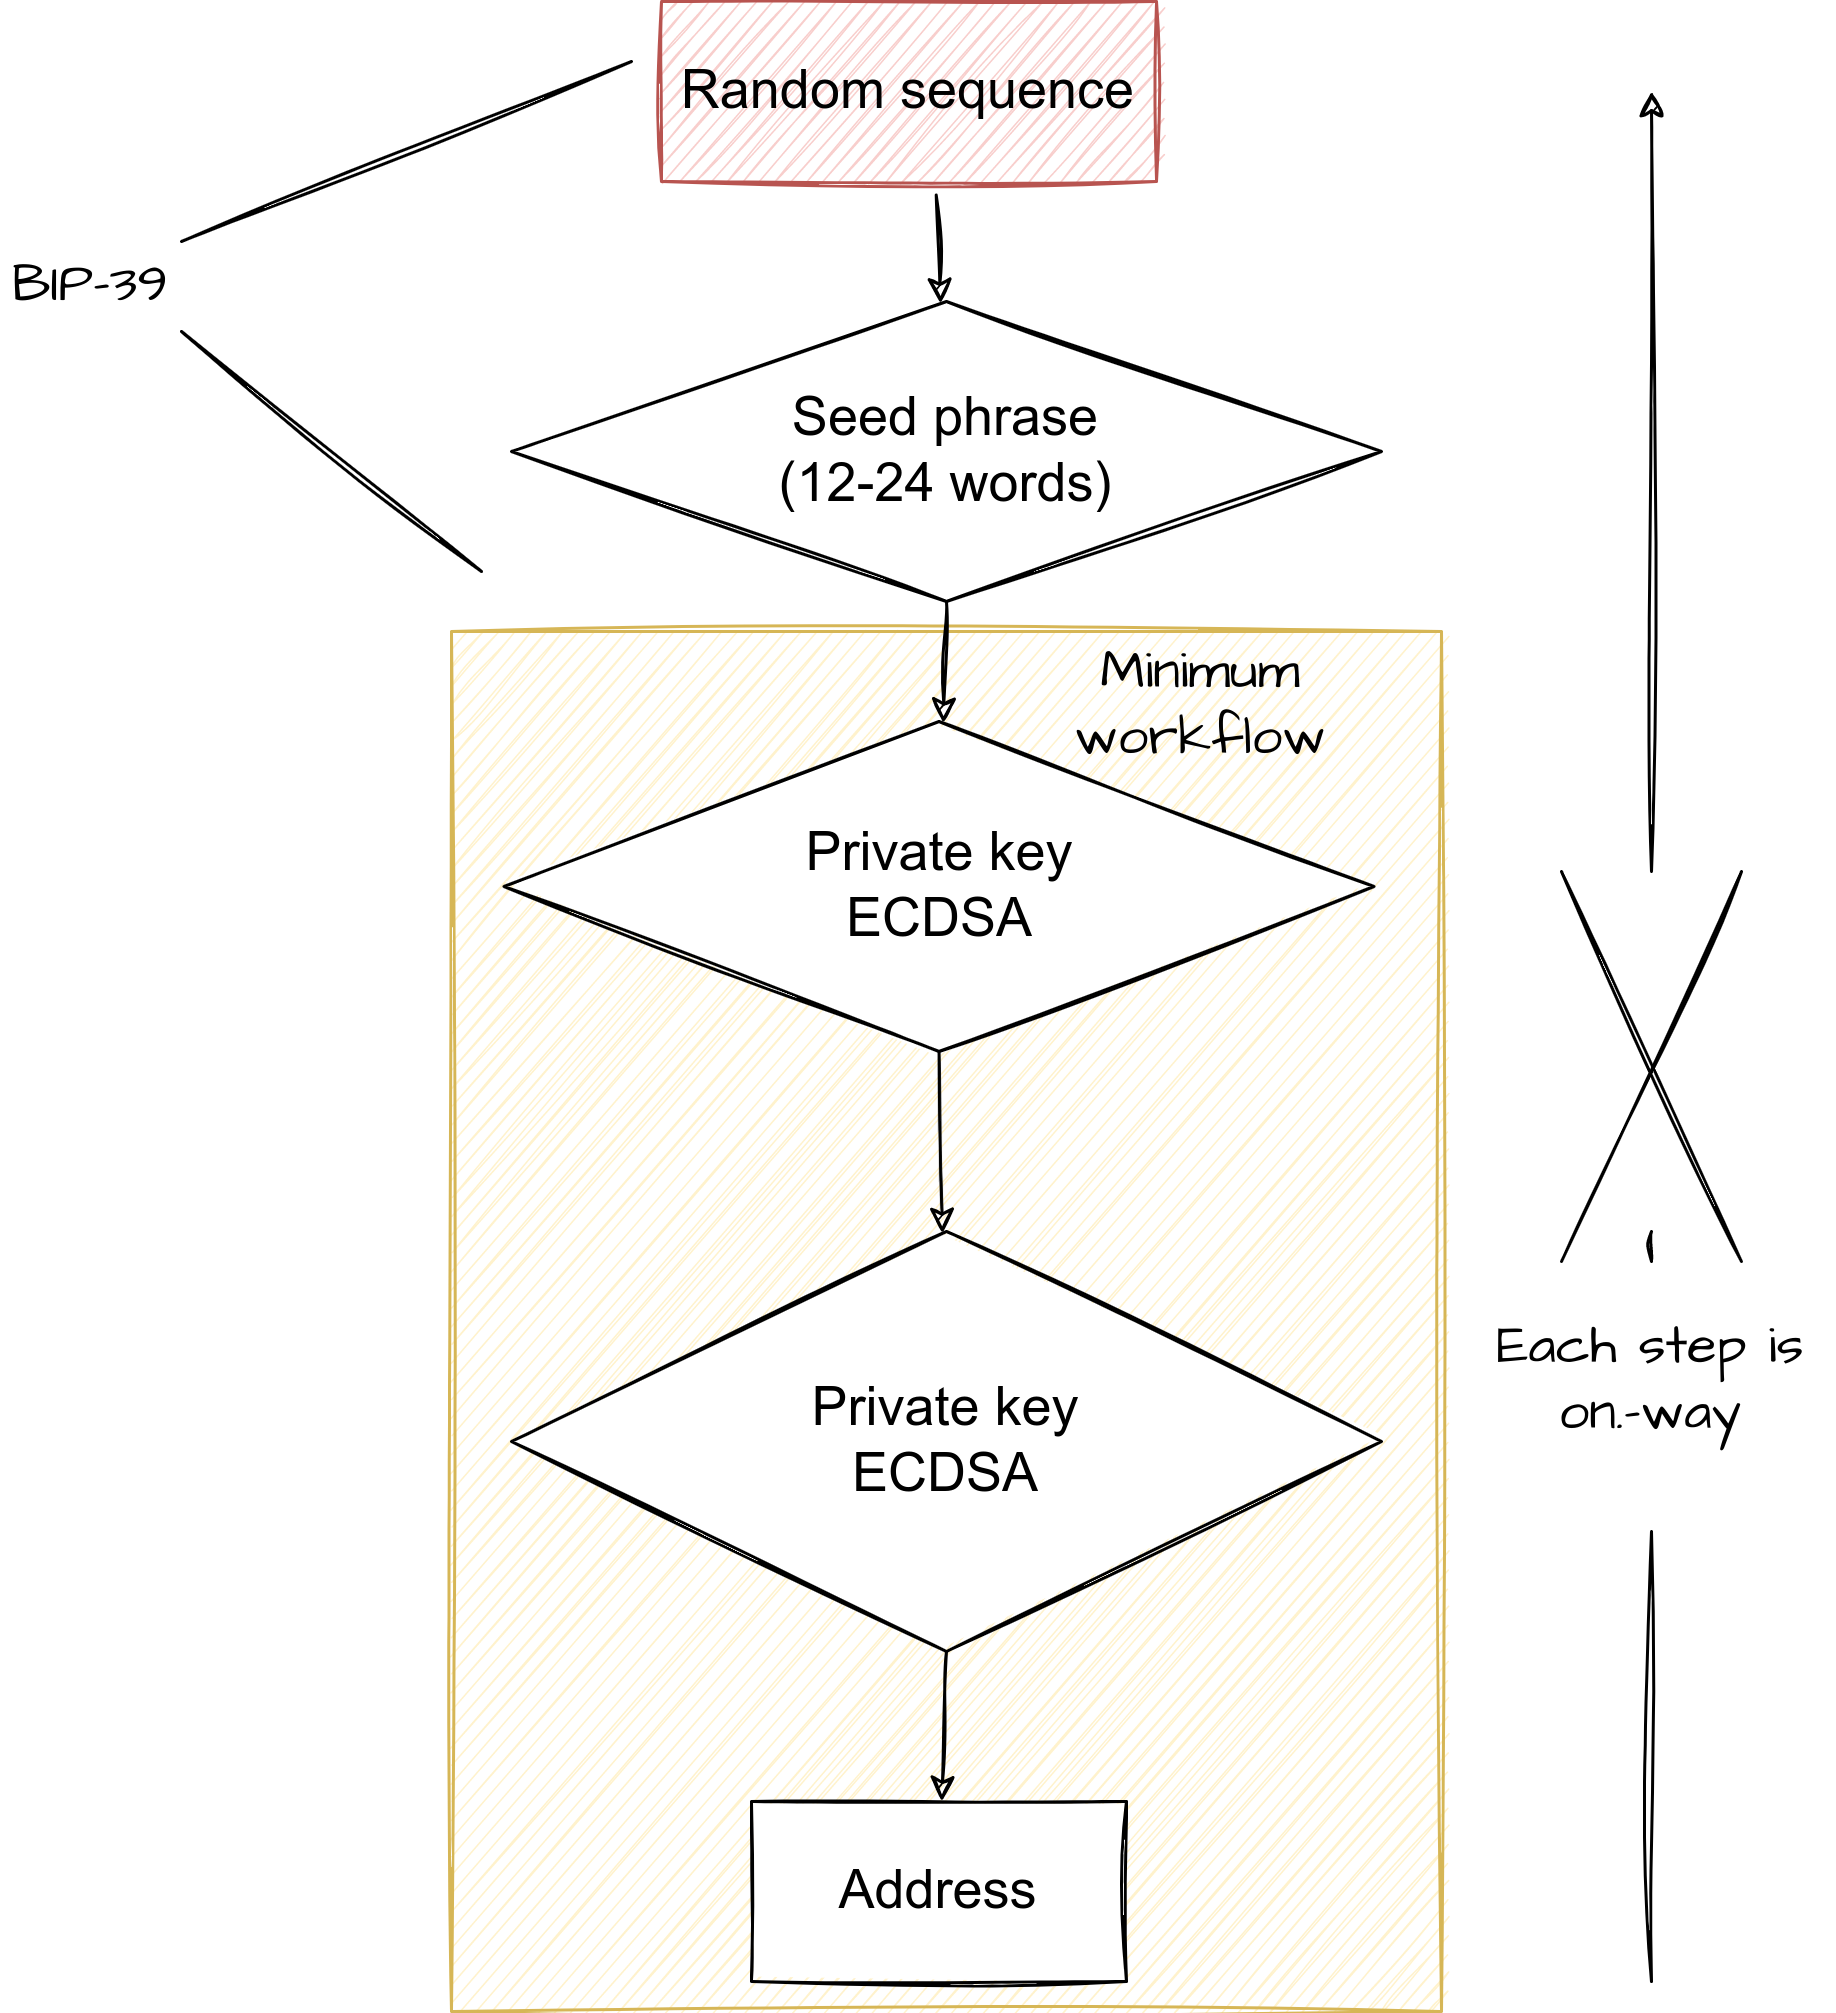

The diagram above was exported from draw.io. Its source (the exported page's mxGraphModel, read from the mxfile embedded in the PNG):
<mxGraphModel dx="3555" dy="1470" grid="1" gridSize="10" guides="1" tooltips="1" connect="1" arrows="1" fold="1" page="1" pageScale="1" pageWidth="2336" pageHeight="1654" math="0" shadow="0">
  <root>
    <mxCell id="0" />
    <mxCell id="1" parent="0" />
    <mxCell id="C8KCC4Ucfkt_1gg7Lnq5-13" value="" style="rounded=0;whiteSpace=wrap;html=1;fontSize=18;sketch=1;fillColor=#fff2cc;strokeColor=#d6b656;" vertex="1" parent="1">
      <mxGeometry x="390" y="230" width="330" height="460" as="geometry" />
    </mxCell>
    <mxCell id="C8KCC4Ucfkt_1gg7Lnq5-3" value="Seed phrase&lt;br style=&quot;font-size: 18px;&quot;&gt;(12-24 words)" style="rhombus;whiteSpace=wrap;html=1;fontSize=18;sketch=1;" vertex="1" parent="1">
      <mxGeometry x="410" y="120" width="290" height="100" as="geometry" />
    </mxCell>
    <mxCell id="C8KCC4Ucfkt_1gg7Lnq5-4" value="Private key&lt;br&gt;ECDSA" style="rhombus;whiteSpace=wrap;html=1;fontSize=18;sketch=1;verticalAlign=middle;" vertex="1" parent="1">
      <mxGeometry x="407.5" y="260" width="290" height="110" as="geometry" />
    </mxCell>
    <mxCell id="C8KCC4Ucfkt_1gg7Lnq5-5" value="Private key &lt;br&gt;ECDSA" style="rhombus;whiteSpace=wrap;html=1;fontSize=18;sketch=1;verticalAlign=middle;" vertex="1" parent="1">
      <mxGeometry x="410" y="430" width="290" height="140" as="geometry" />
    </mxCell>
    <mxCell id="C8KCC4Ucfkt_1gg7Lnq5-7" value="Address" style="rounded=0;whiteSpace=wrap;html=1;fontSize=18;sketch=1;" vertex="1" parent="1">
      <mxGeometry x="490" y="620" width="125" height="60" as="geometry" />
    </mxCell>
    <mxCell id="C8KCC4Ucfkt_1gg7Lnq5-8" value="Random sequence" style="rounded=0;whiteSpace=wrap;html=1;fontSize=18;sketch=1;fillColor=#f8cecc;strokeColor=#b85450;" vertex="1" parent="1">
      <mxGeometry x="460" y="20" width="165" height="60" as="geometry" />
    </mxCell>
    <mxCell id="C8KCC4Ucfkt_1gg7Lnq5-9" value="" style="endArrow=classic;html=1;rounded=0;fontSize=18;exitX=0.555;exitY=1.075;exitDx=0;exitDy=0;exitPerimeter=0;sketch=1;" edge="1" parent="1" source="C8KCC4Ucfkt_1gg7Lnq5-8" target="C8KCC4Ucfkt_1gg7Lnq5-3">
      <mxGeometry width="50" height="50" relative="1" as="geometry">
        <mxPoint x="700" y="110" as="sourcePoint" />
        <mxPoint x="750" y="60" as="targetPoint" />
      </mxGeometry>
    </mxCell>
    <mxCell id="C8KCC4Ucfkt_1gg7Lnq5-10" value="" style="endArrow=classic;html=1;rounded=0;fontSize=18;exitX=0.5;exitY=1;exitDx=0;exitDy=0;sketch=1;" edge="1" parent="1" source="C8KCC4Ucfkt_1gg7Lnq5-3" target="C8KCC4Ucfkt_1gg7Lnq5-4">
      <mxGeometry width="50" height="50" relative="1" as="geometry">
        <mxPoint x="650" y="270" as="sourcePoint" />
        <mxPoint x="700" y="220" as="targetPoint" />
      </mxGeometry>
    </mxCell>
    <mxCell id="C8KCC4Ucfkt_1gg7Lnq5-11" value="" style="endArrow=classic;html=1;rounded=0;fontSize=18;exitX=0.5;exitY=1;exitDx=0;exitDy=0;sketch=1;" edge="1" parent="1" source="C8KCC4Ucfkt_1gg7Lnq5-4" target="C8KCC4Ucfkt_1gg7Lnq5-5">
      <mxGeometry width="50" height="50" relative="1" as="geometry">
        <mxPoint x="670" y="400" as="sourcePoint" />
        <mxPoint x="720" y="350" as="targetPoint" />
      </mxGeometry>
    </mxCell>
    <mxCell id="C8KCC4Ucfkt_1gg7Lnq5-12" value="" style="endArrow=classic;html=1;rounded=0;fontSize=18;exitX=0.5;exitY=1;exitDx=0;exitDy=0;sketch=1;" edge="1" parent="1" source="C8KCC4Ucfkt_1gg7Lnq5-5" target="C8KCC4Ucfkt_1gg7Lnq5-7">
      <mxGeometry width="50" height="50" relative="1" as="geometry">
        <mxPoint x="650" y="600" as="sourcePoint" />
        <mxPoint x="700" y="550" as="targetPoint" />
      </mxGeometry>
    </mxCell>
    <mxCell id="C8KCC4Ucfkt_1gg7Lnq5-14" value="Minimum workflow" style="text;html=1;strokeColor=none;fillColor=none;align=center;verticalAlign=middle;whiteSpace=wrap;rounded=0;sketch=1;hachureGap=4;jiggle=2;fontFamily=Architects Daughter;fontSource=https%3A%2F%2Ffonts.googleapis.com%2Fcss%3Ffamily%3DArchitects%2BDaughter;fontSize=18;" vertex="1" parent="1">
      <mxGeometry x="610" y="240" width="60" height="30" as="geometry" />
    </mxCell>
    <mxCell id="C8KCC4Ucfkt_1gg7Lnq5-29" value="" style="endArrow=classic;html=1;rounded=0;sketch=1;hachureGap=4;jiggle=2;fontFamily=Architects Daughter;fontSource=https%3A%2F%2Ffonts.googleapis.com%2Fcss%3Ffamily%3DArchitects%2BDaughter;fontSize=18;startArrow=none;" edge="1" parent="1" source="C8KCC4Ucfkt_1gg7Lnq5-20">
      <mxGeometry width="50" height="50" relative="1" as="geometry">
        <mxPoint x="790" y="670" as="sourcePoint" />
        <mxPoint x="790" y="50" as="targetPoint" />
      </mxGeometry>
    </mxCell>
    <mxCell id="C8KCC4Ucfkt_1gg7Lnq5-20" value="" style="shape=umlDestroy;sketch=1;hachureGap=4;jiggle=2;fontFamily=Architects Daughter;fontSource=https%3A%2F%2Ffonts.googleapis.com%2Fcss%3Ffamily%3DArchitects%2BDaughter;fontSize=18;" vertex="1" parent="1">
      <mxGeometry x="760" y="310" width="60" height="130" as="geometry" />
    </mxCell>
    <mxCell id="C8KCC4Ucfkt_1gg7Lnq5-30" value="" style="endArrow=none;html=1;rounded=0;sketch=1;hachureGap=4;jiggle=2;fontFamily=Architects Daughter;fontSource=https%3A%2F%2Ffonts.googleapis.com%2Fcss%3Ffamily%3DArchitects%2BDaughter;fontSize=18;startArrow=none;" edge="1" parent="1" source="C8KCC4Ucfkt_1gg7Lnq5-31" target="C8KCC4Ucfkt_1gg7Lnq5-20">
      <mxGeometry width="50" height="50" relative="1" as="geometry">
        <mxPoint x="789.9999999999995" y="670" as="sourcePoint" />
        <mxPoint x="789.9999999999995" y="49.999999999999886" as="targetPoint" />
      </mxGeometry>
    </mxCell>
    <mxCell id="C8KCC4Ucfkt_1gg7Lnq5-31" value="Each step is on.-way" style="text;html=1;strokeColor=none;fillColor=none;align=center;verticalAlign=middle;whiteSpace=wrap;rounded=0;sketch=1;hachureGap=4;jiggle=2;fontFamily=Architects Daughter;fontSource=https%3A%2F%2Ffonts.googleapis.com%2Fcss%3Ffamily%3DArchitects%2BDaughter;fontSize=18;" vertex="1" parent="1">
      <mxGeometry x="730" y="430" width="120" height="100" as="geometry" />
    </mxCell>
    <mxCell id="C8KCC4Ucfkt_1gg7Lnq5-32" value="" style="endArrow=none;html=1;rounded=0;sketch=1;hachureGap=4;jiggle=2;fontFamily=Architects Daughter;fontSource=https%3A%2F%2Ffonts.googleapis.com%2Fcss%3Ffamily%3DArchitects%2BDaughter;fontSize=18;" edge="1" parent="1" target="C8KCC4Ucfkt_1gg7Lnq5-31">
      <mxGeometry width="50" height="50" relative="1" as="geometry">
        <mxPoint x="790" y="680" as="sourcePoint" />
        <mxPoint x="789.9999999999995" y="440" as="targetPoint" />
      </mxGeometry>
    </mxCell>
    <mxCell id="5Z1gVZiBgSTjcbLgbHHh-4" value="" style="endArrow=none;html=1;rounded=0;sketch=1;hachureGap=4;jiggle=2;fontFamily=Architects Daughter;fontSource=https%3A%2F%2Ffonts.googleapis.com%2Fcss%3Ffamily%3DArchitects%2BDaughter;fontSize=18;exitX=1;exitY=0;exitDx=0;exitDy=0;" edge="1" parent="1" source="5Z1gVZiBgSTjcbLgbHHh-6">
      <mxGeometry width="50" height="50" relative="1" as="geometry">
        <mxPoint x="330" y="90" as="sourcePoint" />
        <mxPoint x="450" y="40" as="targetPoint" />
      </mxGeometry>
    </mxCell>
    <mxCell id="5Z1gVZiBgSTjcbLgbHHh-5" value="" style="endArrow=none;html=1;rounded=0;sketch=1;hachureGap=4;jiggle=2;fontFamily=Architects Daughter;fontSource=https%3A%2F%2Ffonts.googleapis.com%2Fcss%3Ffamily%3DArchitects%2BDaughter;fontSize=18;entryX=1;entryY=1;entryDx=0;entryDy=0;" edge="1" parent="1" target="5Z1gVZiBgSTjcbLgbHHh-6">
      <mxGeometry width="50" height="50" relative="1" as="geometry">
        <mxPoint x="400" y="210" as="sourcePoint" />
        <mxPoint x="340" y="160" as="targetPoint" />
      </mxGeometry>
    </mxCell>
    <mxCell id="5Z1gVZiBgSTjcbLgbHHh-6" value="BIP-39" style="text;html=1;strokeColor=none;fillColor=none;align=center;verticalAlign=middle;whiteSpace=wrap;rounded=0;sketch=1;hachureGap=4;jiggle=2;fontFamily=Architects Daughter;fontSource=https%3A%2F%2Ffonts.googleapis.com%2Fcss%3Ffamily%3DArchitects%2BDaughter;fontSize=18;" vertex="1" parent="1">
      <mxGeometry x="240" y="100" width="60" height="30" as="geometry" />
    </mxCell>
  </root>
</mxGraphModel>